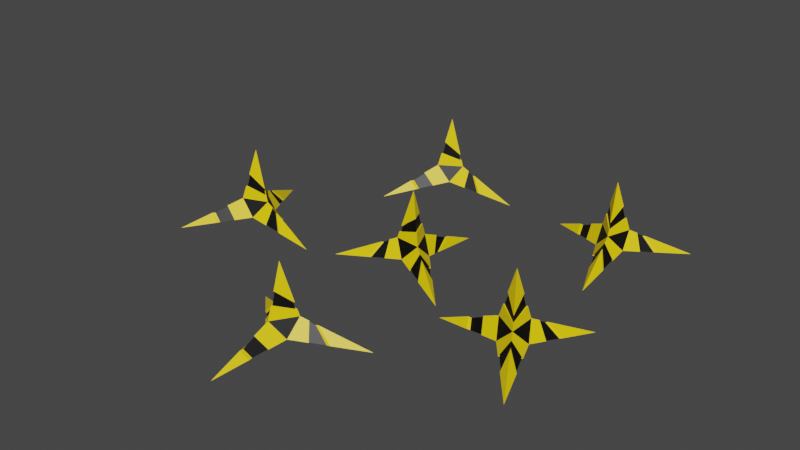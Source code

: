 # Source: B_Caltrop.blend  (saved by Blender 3.3.6; exported with 4.5.12 LTS)
import bpy
from mathutils import Matrix  # noqa: F401  (used for matrix-valued properties, if any)

bpy.ops.wm.read_factory_settings(use_empty=True)
scene = bpy.context.scene
scene.name = 'Scene'

# ---- collections
col_collection = bpy.data.collections.new('Collection'); scene.collection.children.link(col_collection)

# ---- materials (node trees are filled in below, after node groups)
mat_caltrop_color1 = bpy.data.materials.new('caltrop_color1')
mat_caltrop_color1.use_transparent_shadow = False
mat_caltrop_color2 = bpy.data.materials.new('caltrop_color2')
mat_caltrop_color2.use_transparent_shadow = False
mat_caltrop_color1_001 = bpy.data.materials.new('caltrop_color1.001')
mat_caltrop_color1_001.use_transparent_shadow = False
mat_caltrop_color2_001 = bpy.data.materials.new('caltrop_color2.001')
mat_caltrop_color2_001.use_transparent_shadow = False
mat_caltrop_color1_002 = bpy.data.materials.new('caltrop_color1.002')
mat_caltrop_color1_002.use_transparent_shadow = False
mat_caltrop_color2_002 = bpy.data.materials.new('caltrop_color2.002')
mat_caltrop_color2_002.use_transparent_shadow = False
mat_caltrop_color1_003 = bpy.data.materials.new('caltrop_color1.003')
mat_caltrop_color1_003.use_transparent_shadow = False
mat_caltrop_color2_003 = bpy.data.materials.new('caltrop_color2.003')
mat_caltrop_color2_003.use_transparent_shadow = False
mat_caltrop_color1_004 = bpy.data.materials.new('caltrop_color1.004')
mat_caltrop_color1_004.use_transparent_shadow = False
mat_caltrop_color2_004 = bpy.data.materials.new('caltrop_color2.004')
mat_caltrop_color2_004.use_transparent_shadow = False
mat_caltrop_color1_005 = bpy.data.materials.new('caltrop_color1.005')
mat_caltrop_color1_005.use_transparent_shadow = False
mat_caltrop_color2_005 = bpy.data.materials.new('caltrop_color2.005')
mat_caltrop_color2_005.use_transparent_shadow = False

# ---- material node trees
mat_caltrop_color1.use_nodes = True; mat_caltrop_color1.node_tree.nodes.clear()
_N = mat_caltrop_color1.node_tree.nodes; _L = mat_caltrop_color1.node_tree.links
n0 = _N.new('ShaderNodeBsdfPrincipled'); n0.name = 'Principled BSDF'; n0.location = (10, 300)
n0.distribution = 'GGX'
n0.subsurface_method = 'RANDOM_WALK_SKIN'
n0.inputs[0].default_value = (1.0, 0.7171, 0.0, 1.0)
n0.inputs[3].default_value = 1.45
n0.inputs[27].default_value = (0.0, 0.0, 0.0, 1.0)
n0.inputs[28].default_value = 1.0
n1 = _N.new('ShaderNodeOutputMaterial'); n1.name = 'Material Output'; n1.location = (300, 300)
_L.new(n0.outputs[0], n1.inputs[0])
n1.is_active_output = True
mat_caltrop_color2.use_nodes = True; mat_caltrop_color2.node_tree.nodes.clear()
_N = mat_caltrop_color2.node_tree.nodes; _L = mat_caltrop_color2.node_tree.links
n0 = _N.new('ShaderNodeBsdfPrincipled'); n0.name = 'Principled BSDF'; n0.location = (10, 300)
n0.distribution = 'GGX'
n0.subsurface_method = 'RANDOM_WALK_SKIN'
n0.inputs[0].default_value = (0.0, 0.0, 0.0, 1.0)
n0.inputs[3].default_value = 1.45
n0.inputs[27].default_value = (0.0, 0.0, 0.0, 1.0)
n0.inputs[28].default_value = 1.0
n1 = _N.new('ShaderNodeOutputMaterial'); n1.name = 'Material Output'; n1.location = (300, 300)
_L.new(n0.outputs[0], n1.inputs[0])
n1.is_active_output = True
mat_caltrop_color1_001.use_nodes = True; mat_caltrop_color1_001.node_tree.nodes.clear()
_N = mat_caltrop_color1_001.node_tree.nodes; _L = mat_caltrop_color1_001.node_tree.links
n0 = _N.new('ShaderNodeBsdfPrincipled'); n0.name = 'Principled BSDF'; n0.location = (10, 300)
n0.distribution = 'GGX'
n0.subsurface_method = 'RANDOM_WALK_SKIN'
n0.inputs[0].default_value = (1.0, 0.7171, 0.0, 1.0)
n0.inputs[3].default_value = 1.45
n0.inputs[27].default_value = (0.0, 0.0, 0.0, 1.0)
n0.inputs[28].default_value = 1.0
n1 = _N.new('ShaderNodeOutputMaterial'); n1.name = 'Material Output'; n1.location = (300, 300)
_L.new(n0.outputs[0], n1.inputs[0])
n1.is_active_output = True
mat_caltrop_color2_001.use_nodes = True; mat_caltrop_color2_001.node_tree.nodes.clear()
_N = mat_caltrop_color2_001.node_tree.nodes; _L = mat_caltrop_color2_001.node_tree.links
n0 = _N.new('ShaderNodeBsdfPrincipled'); n0.name = 'Principled BSDF'; n0.location = (10, 300)
n0.distribution = 'GGX'
n0.subsurface_method = 'RANDOM_WALK_SKIN'
n0.inputs[0].default_value = (0.0, 0.0, 0.0, 1.0)
n0.inputs[3].default_value = 1.45
n0.inputs[27].default_value = (0.0, 0.0, 0.0, 1.0)
n0.inputs[28].default_value = 1.0
n1 = _N.new('ShaderNodeOutputMaterial'); n1.name = 'Material Output'; n1.location = (300, 300)
_L.new(n0.outputs[0], n1.inputs[0])
n1.is_active_output = True
mat_caltrop_color1_002.use_nodes = True; mat_caltrop_color1_002.node_tree.nodes.clear()
_N = mat_caltrop_color1_002.node_tree.nodes; _L = mat_caltrop_color1_002.node_tree.links
n0 = _N.new('ShaderNodeBsdfPrincipled'); n0.name = 'Principled BSDF'; n0.location = (10, 300)
n0.distribution = 'GGX'
n0.subsurface_method = 'RANDOM_WALK_SKIN'
n0.inputs[0].default_value = (1.0, 0.7171, 0.0, 1.0)
n0.inputs[3].default_value = 1.45
n0.inputs[27].default_value = (0.0, 0.0, 0.0, 1.0)
n0.inputs[28].default_value = 1.0
n1 = _N.new('ShaderNodeOutputMaterial'); n1.name = 'Material Output'; n1.location = (300, 300)
_L.new(n0.outputs[0], n1.inputs[0])
n1.is_active_output = True
mat_caltrop_color2_002.use_nodes = True; mat_caltrop_color2_002.node_tree.nodes.clear()
_N = mat_caltrop_color2_002.node_tree.nodes; _L = mat_caltrop_color2_002.node_tree.links
n0 = _N.new('ShaderNodeBsdfPrincipled'); n0.name = 'Principled BSDF'; n0.location = (10, 300)
n0.distribution = 'GGX'
n0.subsurface_method = 'RANDOM_WALK_SKIN'
n0.inputs[0].default_value = (0.0, 0.0, 0.0, 1.0)
n0.inputs[3].default_value = 1.45
n0.inputs[27].default_value = (0.0, 0.0, 0.0, 1.0)
n0.inputs[28].default_value = 1.0
n1 = _N.new('ShaderNodeOutputMaterial'); n1.name = 'Material Output'; n1.location = (300, 300)
_L.new(n0.outputs[0], n1.inputs[0])
n1.is_active_output = True
mat_caltrop_color1_003.use_nodes = True; mat_caltrop_color1_003.node_tree.nodes.clear()
_N = mat_caltrop_color1_003.node_tree.nodes; _L = mat_caltrop_color1_003.node_tree.links
n0 = _N.new('ShaderNodeBsdfPrincipled'); n0.name = 'Principled BSDF'; n0.location = (10, 300)
n0.distribution = 'GGX'
n0.subsurface_method = 'RANDOM_WALK_SKIN'
n0.inputs[0].default_value = (1.0, 0.7171, 0.0, 1.0)
n0.inputs[3].default_value = 1.45
n0.inputs[27].default_value = (0.0, 0.0, 0.0, 1.0)
n0.inputs[28].default_value = 1.0
n1 = _N.new('ShaderNodeOutputMaterial'); n1.name = 'Material Output'; n1.location = (300, 300)
_L.new(n0.outputs[0], n1.inputs[0])
n1.is_active_output = True
mat_caltrop_color2_003.use_nodes = True; mat_caltrop_color2_003.node_tree.nodes.clear()
_N = mat_caltrop_color2_003.node_tree.nodes; _L = mat_caltrop_color2_003.node_tree.links
n0 = _N.new('ShaderNodeBsdfPrincipled'); n0.name = 'Principled BSDF'; n0.location = (10, 300)
n0.distribution = 'GGX'
n0.subsurface_method = 'RANDOM_WALK_SKIN'
n0.inputs[0].default_value = (0.0, 0.0, 0.0, 1.0)
n0.inputs[3].default_value = 1.45
n0.inputs[27].default_value = (0.0, 0.0, 0.0, 1.0)
n0.inputs[28].default_value = 1.0
n1 = _N.new('ShaderNodeOutputMaterial'); n1.name = 'Material Output'; n1.location = (300, 300)
_L.new(n0.outputs[0], n1.inputs[0])
n1.is_active_output = True
mat_caltrop_color1_004.use_nodes = True; mat_caltrop_color1_004.node_tree.nodes.clear()
_N = mat_caltrop_color1_004.node_tree.nodes; _L = mat_caltrop_color1_004.node_tree.links
n0 = _N.new('ShaderNodeBsdfPrincipled'); n0.name = 'Principled BSDF'; n0.location = (10, 300)
n0.distribution = 'GGX'
n0.subsurface_method = 'RANDOM_WALK_SKIN'
n0.inputs[0].default_value = (1.0, 0.7171, 0.0, 1.0)
n0.inputs[3].default_value = 1.45
n0.inputs[27].default_value = (0.0, 0.0, 0.0, 1.0)
n0.inputs[28].default_value = 1.0
n1 = _N.new('ShaderNodeOutputMaterial'); n1.name = 'Material Output'; n1.location = (300, 300)
_L.new(n0.outputs[0], n1.inputs[0])
n1.is_active_output = True
mat_caltrop_color2_004.use_nodes = True; mat_caltrop_color2_004.node_tree.nodes.clear()
_N = mat_caltrop_color2_004.node_tree.nodes; _L = mat_caltrop_color2_004.node_tree.links
n0 = _N.new('ShaderNodeBsdfPrincipled'); n0.name = 'Principled BSDF'; n0.location = (10, 300)
n0.distribution = 'GGX'
n0.subsurface_method = 'RANDOM_WALK_SKIN'
n0.inputs[0].default_value = (0.0, 0.0, 0.0, 1.0)
n0.inputs[3].default_value = 1.45
n0.inputs[27].default_value = (0.0, 0.0, 0.0, 1.0)
n0.inputs[28].default_value = 1.0
n1 = _N.new('ShaderNodeOutputMaterial'); n1.name = 'Material Output'; n1.location = (300, 300)
_L.new(n0.outputs[0], n1.inputs[0])
n1.is_active_output = True
mat_caltrop_color1_005.use_nodes = True; mat_caltrop_color1_005.node_tree.nodes.clear()
_N = mat_caltrop_color1_005.node_tree.nodes; _L = mat_caltrop_color1_005.node_tree.links
n0 = _N.new('ShaderNodeBsdfPrincipled'); n0.name = 'Principled BSDF'; n0.location = (10, 300)
n0.distribution = 'GGX'
n0.subsurface_method = 'RANDOM_WALK_SKIN'
n0.inputs[0].default_value = (1.0, 0.7171, 0.0, 1.0)
n0.inputs[3].default_value = 1.45
n0.inputs[27].default_value = (0.0, 0.0, 0.0, 1.0)
n0.inputs[28].default_value = 1.0
n1 = _N.new('ShaderNodeOutputMaterial'); n1.name = 'Material Output'; n1.location = (300, 300)
_L.new(n0.outputs[0], n1.inputs[0])
n1.is_active_output = True
mat_caltrop_color2_005.use_nodes = True; mat_caltrop_color2_005.node_tree.nodes.clear()
_N = mat_caltrop_color2_005.node_tree.nodes; _L = mat_caltrop_color2_005.node_tree.links
n0 = _N.new('ShaderNodeBsdfPrincipled'); n0.name = 'Principled BSDF'; n0.location = (10, 300)
n0.distribution = 'GGX'
n0.subsurface_method = 'RANDOM_WALK_SKIN'
n0.inputs[0].default_value = (0.0, 0.0, 0.0, 1.0)
n0.inputs[3].default_value = 1.45
n0.inputs[27].default_value = (0.0, 0.0, 0.0, 1.0)
n0.inputs[28].default_value = 1.0
n1 = _N.new('ShaderNodeOutputMaterial'); n1.name = 'Material Output'; n1.location = (300, 300)
_L.new(n0.outputs[0], n1.inputs[0])
n1.is_active_output = True

# ---- world
world_world = bpy.data.worlds.new('World'); scene.world = world_world
world_world.use_nodes = True; world_world.node_tree.nodes.clear()
_N = world_world.node_tree.nodes; _L = world_world.node_tree.links
n0 = _N.new('ShaderNodeOutputWorld'); n0.name = 'World Output'; n0.location = (300, 300)
n1 = _N.new('ShaderNodeBackground'); n1.name = 'Background'; n1.location = (10, 300)
n1.inputs[0].default_value = (0.05088, 0.05088, 0.05088, 1.0)
_L.new(n1.outputs[0], n0.inputs[0])
n0.is_active_output = True
world_world.color = (0.05088, 0.05088, 0.05088)
world_world.use_sun_shadow = False
world_world.sun_shadow_jitter_overblur = 0.0

# ---- meshes
me_caltrop = bpy.data.meshes.new('Caltrop')
me_caltrop.from_pydata([(-0.1681, -0.3346, -0.48), (0.1779, -0.3517, -0.48), (-0.009871, -0.6428, -0.48), (0.0, -0.4431, -0.28), (0.001974, -0.4031, -0.45), (-0.03361, -0.4214, -0.41), (0.03559, -0.4248, -0.41), (0.03361, -0.4648, -0.45), (-0.001974, -0.483, -0.41), (-0.03559, -0.4613, -0.45), (-0.02273, -0.5521, -0.465), (-0.1008, -0.378, -0.445), (-0.1018, -0.398, -0.465), (-0.08304, -0.3689, -0.465), (-0.06722, -0.3997, -0.4275), (-0.04074, -0.3859, -0.4575), (-0.0505, -0.4105, -0.4188), (-0.06887, -0.4295, -0.4575), (0.1068, -0.3883, -0.445), (0.08995, -0.3774, -0.465), (0.1058, -0.4083, -0.465), (0.07117, -0.4065, -0.4275), (0.06969, -0.4365, -0.4575), (0.04596, -0.3903, -0.4575), (0.05338, -0.4157, -0.4187), (0.01187, -0.5538, -0.465), (-0.005922, -0.5629, -0.445), (-0.02916, -0.5067, -0.4575), (-0.03237, -0.484, -0.4538), (0.02274, -0.5093, -0.4575), (-0.003948, -0.523, -0.4275), (-0.06381, -0.4305, -0.4575), (-0.09432, -0.4013, -0.465), (-0.06229, -0.4029, -0.4275), (-0.07693, -0.3744, -0.465), (-0.03777, -0.3901, -0.4575), (-0.04681, -0.4129, -0.4188), (0.0425, -0.3942, -0.4575), (0.08322, -0.3823, -0.465), (0.04936, -0.4177, -0.4187), (0.06584, -0.4092, -0.4275), (0.09787, -0.4108, -0.465), (0.06447, -0.437, -0.4575), (0.021, -0.5043, -0.4575), (0.01094, -0.5455, -0.465), (-0.003709, -0.517, -0.4275), (-0.005537, -0.554, -0.445), (-0.02705, -0.502, -0.4575), (-0.03002, -0.481, -0.4538), (0.01779, -0.4339, -0.345), (-0.01681, -0.4322, -0.345), (0.02669, -0.4294, -0.3775), (-0.0009871, -0.463, -0.345), (0.03114, -0.4271, -0.3937), (-0.001481, -0.473, -0.3775), (-0.02521, -0.4268, -0.3775), (-0.02151, -0.4288, -0.3775), (-0.01424, -0.4335, -0.345), (0.02339, -0.4311, -0.3775), (-0.0005538, -0.4602, -0.345), (0.02724, -0.4291, -0.3937), (-0.0009808, -0.4688, -0.3775)], [], [(15, 16, 5, 4), (15, 4, 9, 17), (22, 24, 6, 7), (30, 8, 9, 28), (12, 14, 11, 0), (9, 8, 5), (52, 3, 50), (25, 26, 2), (7, 6, 8), (51, 49, 3, 52), (27, 25, 2, 10), (9, 4, 7), (19, 1, 20), (19, 21, 18, 1), (4, 5, 6), (50, 3, 49, 51), (20, 21, 40, 41), (0, 13, 12), (0, 11, 14, 13), (9, 5, 16, 17), (14, 12, 32, 33), (15, 17, 31, 35), (19, 20, 41, 38), (24, 22, 42, 39), (1, 18, 21, 20), (4, 23, 22, 7), (4, 6, 24, 23), (17, 16, 36, 31), (21, 19, 38, 40), (23, 24, 39, 37), (2, 26, 27, 10), (7, 8, 30, 29), (9, 7, 29, 28), (27, 26, 46, 47), (31, 36, 33, 32), (34, 35, 31, 32), (34, 33, 36, 35), (37, 39, 40, 38), (37, 38, 41, 42), (41, 40, 39, 42), (48, 43, 44, 47), (43, 45, 46, 44), (46, 45, 48, 47), (16, 15, 35, 36), (12, 13, 34, 32), (29, 30, 45, 43), (13, 14, 33, 34), (28, 29, 43, 48), (25, 27, 47, 44), (30, 28, 48, 45), (26, 25, 44, 46), (22, 23, 37, 42), (52, 50, 57, 59), (55, 54, 61, 56), (53, 55, 56, 60), (8, 54, 55, 5), (6, 53, 54, 8), (5, 55, 53, 6), (56, 57, 58, 60), (60, 58, 59, 61), (61, 59, 57, 56), (50, 51, 58, 57), (54, 53, 60, 61), (51, 52, 59, 58)])
me_caltrop.polygons.foreach_set('material_index', [0, 0, 0, 0, 0, 1, 0, 0, 1, 0, 0, 1, 0, 0, 1, 0, 0, 0, 0, 0, 0, 0, 0, 0, 0, 0, 0, 0, 0, 0, 0, 0, 0, 0, 1, 1, 1, 1, 1, 1, 1, 1, 1, 0, 0, 0, 0, 0, 0, 0, 0, 0, 0, 0, 0, 0, 0, 0, 1, 1, 1, 0, 0, 0])
_uv = me_caltrop.uv_layers.new(name='UVマップ')
_uv.uv.foreach_set('vector', [0.3278, 0.3552, 0.25, 0.3851, 0.25, 0.37, 0.3539, 0.31, 0.8278, 0.3552, 0.8539, 0.31, 0.6461, 0.31, 0.6722, 0.3552, 0.302, 0.13, 0.3669, 0.1825, 0.3539, 0.19, 0.25, 0.13, 0.1201, 0.175, 0.1461, 0.19, 0.1461, 0.31, 0.1331, 0.2875, 0.198, 0.4, 0.25, 0.4, 0.25, 0.43, 0.25, 0.49, 0.1461, 0.31, 0.1461, 0.19, 0.25, 0.37, 0.198, 0.22, 0.25, 0.25, 0.25, 0.31, 0.1461, 0.13, 0.09412, 0.16, 0.04215, 0.13, 0.25, 0.13, 0.3539, 0.19, 0.1461, 0.19, 0.3279, 0.205, 0.302, 0.22, 0.25, 0.25, 0.198, 0.22, 0.6201, 0.265, 0.6461, 0.13, 0.5422, 0.13, 0.5941, 0.22, 0.6461, 0.31, 0.8539, 0.31, 0.75, 0.13, 0.9059, 0.22, 0.9578, 0.13, 0.8539, 0.13, 0.4059, 0.22, 0.3799, 0.175, 0.4059, 0.16, 0.4578, 0.13, 0.3539, 0.31, 0.25, 0.37, 0.3539, 0.19, 0.25, 0.31, 0.25, 0.25, 0.302, 0.22, 0.3279, 0.205, 0.3539, 0.13, 0.3799, 0.175, 0.3799, 0.175, 0.3539, 0.13, 0.75, 0.49, 0.802, 0.4, 0.698, 0.4, 0.25, 0.49, 0.25, 0.43, 0.25, 0.4, 0.302, 0.4, 0.1461, 0.31, 0.25, 0.37, 0.25, 0.3851, 0.1722, 0.3552, 0.25, 0.4, 0.198, 0.4, 0.198, 0.4, 0.25, 0.4, 0.8278, 0.3552, 0.6722, 0.3552, 0.6722, 0.3552, 0.8278, 0.3552, 0.9059, 0.22, 0.8539, 0.13, 0.8539, 0.13, 0.9059, 0.22, 0.3669, 0.1825, 0.302, 0.13, 0.302, 0.13, 0.3669, 0.1825, 0.4578, 0.13, 0.4059, 0.16, 0.3799, 0.175, 0.3539, 0.13, 0.8539, 0.31, 0.8799, 0.265, 0.802, 0.13, 0.75, 0.13, 0.3539, 0.31, 0.3539, 0.19, 0.3669, 0.1825, 0.3799, 0.265, 0.1722, 0.3552, 0.25, 0.3851, 0.25, 0.3851, 0.1722, 0.3552, 0.3799, 0.175, 0.4059, 0.22, 0.4059, 0.22, 0.3799, 0.175, 0.3799, 0.265, 0.3669, 0.1825, 0.3669, 0.1825, 0.3799, 0.265, 0.04215, 0.13, 0.09412, 0.16, 0.1201, 0.265, 0.09412, 0.22, 0.25, 0.13, 0.1461, 0.19, 0.1201, 0.175, 0.198, 0.13, 0.6461, 0.31, 0.75, 0.13, 0.698, 0.13, 0.6331, 0.2875, 0.1201, 0.265, 0.09412, 0.16, 0.09412, 0.16, 0.1201, 0.265, 0.1722, 0.3552, 0.25, 0.3851, 0.25, 0.4, 0.198, 0.4, 0.802, 0.4, 0.8278, 0.3552, 0.6722, 0.3552, 0.698, 0.4, 0.302, 0.4, 0.25, 0.4, 0.25, 0.3851, 0.3278, 0.3552, 0.3799, 0.265, 0.3669, 0.1825, 0.3799, 0.175, 0.4059, 0.22, 0.8799, 0.265, 0.9059, 0.22, 0.8539, 0.13, 0.802, 0.13, 0.3539, 0.13, 0.3799, 0.175, 0.3669, 0.1825, 0.302, 0.13, 0.6331, 0.2875, 0.698, 0.13, 0.6461, 0.13, 0.6201, 0.265, 0.198, 0.13, 0.1201, 0.175, 0.09412, 0.16, 0.1461, 0.13, 0.09412, 0.16, 0.1201, 0.175, 0.1331, 0.2875, 0.1201, 0.265, 0.25, 0.3851, 0.3278, 0.3552, 0.3278, 0.3552, 0.25, 0.3851, 0.698, 0.4, 0.802, 0.4, 0.802, 0.4, 0.698, 0.4, 0.198, 0.13, 0.1201, 0.175, 0.1201, 0.175, 0.198, 0.13, 0.302, 0.4, 0.25, 0.4, 0.25, 0.4, 0.302, 0.4, 0.6331, 0.2875, 0.698, 0.13, 0.698, 0.13, 0.6331, 0.2875, 0.6461, 0.13, 0.6201, 0.265, 0.6201, 0.265, 0.6461, 0.13, 0.1201, 0.175, 0.1331, 0.2875, 0.1331, 0.2875, 0.1201, 0.175, 0.09412, 0.16, 0.1461, 0.13, 0.1461, 0.13, 0.09412, 0.16, 0.802, 0.13, 0.8799, 0.265, 0.8799, 0.265, 0.802, 0.13, 0.198, 0.22, 0.25, 0.31, 0.25, 0.31, 0.198, 0.22, 0.25, 0.34, 0.1721, 0.205, 0.1721, 0.205, 0.25, 0.34, 0.3409, 0.1975, 0.25, 0.34, 0.25, 0.34, 0.3409, 0.1975, 0.1461, 0.19, 0.1721, 0.205, 0.25, 0.34, 0.25, 0.37, 0.3539, 0.19, 0.3409, 0.1975, 0.1721, 0.205, 0.1461, 0.19, 0.25, 0.37, 0.25, 0.34, 0.3409, 0.1975, 0.3539, 0.19, 0.25, 0.34, 0.25, 0.31, 0.3279, 0.205, 0.3409, 0.1975, 0.3409, 0.1975, 0.3279, 0.205, 0.198, 0.22, 0.1721, 0.205, 0.1721, 0.205, 0.198, 0.22, 0.25, 0.31, 0.25, 0.34, 0.25, 0.31, 0.3279, 0.205, 0.3279, 0.205, 0.25, 0.31, 0.1721, 0.205, 0.3409, 0.1975, 0.3409, 0.1975, 0.1721, 0.205, 0.3279, 0.205, 0.198, 0.22, 0.198, 0.22, 0.3279, 0.205])
me_caltrop.materials.append(mat_caltrop_color1)
me_caltrop.materials.append(mat_caltrop_color2)
me_caltrop.update()
me_caltrop_001 = bpy.data.meshes.new('Caltrop.001')
me_caltrop_001.from_pydata([(0.4903, 0.4912, -0.485), (0.3782, 0.1634, -0.485), (0.1504, 0.4244, -0.485), (0.3396, 0.3597, -0.285), (0.3774, 0.3468, -0.455), (0.3697, 0.386, -0.415), (0.3473, 0.3204, -0.415), (0.3095, 0.3334, -0.455), (0.3017, 0.3726, -0.415), (0.3319, 0.3989, -0.455), (0.2411, 0.4117, -0.47), (0.43, 0.4386, -0.45), (0.4111, 0.4451, -0.47), (0.4338, 0.419, -0.47), (0.3999, 0.4123, -0.4325), (0.4058, 0.383, -0.4625), (0.3849, 0.3992, -0.4238), (0.3717, 0.4221, -0.4625), (0.3628, 0.2419, -0.45), (0.3778, 0.2551, -0.47), (0.3438, 0.2484, -0.47), (0.355, 0.2812, -0.4325), (0.3266, 0.2909, -0.4625), (0.3776, 0.3009, -0.4625), (0.3512, 0.3008, -0.4237), (0.2299, 0.3789, -0.47), (0.2261, 0.3985, -0.45), (0.2865, 0.4053, -0.4625), (0.3092, 0.4021, -0.4588), (0.2697, 0.3561, -0.4625), (0.2639, 0.3856, -0.4325), (0.3693, 0.4175, -0.4625), (0.4058, 0.4388, -0.47), (0.3954, 0.4084, -0.4325), (0.4269, 0.4146, -0.47), (0.4009, 0.3814, -0.4625), (0.3816, 0.3963, -0.4238), (0.3749, 0.3053, -0.4625), (0.375, 0.2629, -0.47), (0.3504, 0.3052, -0.4237), (0.3539, 0.2871, -0.4325), (0.3436, 0.2567, -0.47), (0.3277, 0.296, -0.4625), (0.2749, 0.3564, -0.4625), (0.2381, 0.3775, -0.47), (0.2696, 0.3837, -0.4325), (0.2345, 0.3957, -0.45), (0.2905, 0.402, -0.4625), (0.3115, 0.399, -0.4588), (0.3435, 0.3401, -0.35), (0.3547, 0.3728, -0.35), (0.3454, 0.3303, -0.3825), (0.3207, 0.3662, -0.35), (0.3464, 0.3253, -0.3987), (0.3112, 0.3694, -0.3825), (0.3622, 0.3794, -0.3825), (0.3592, 0.3764, -0.3825), (0.3527, 0.3707, -0.35), (0.3447, 0.3339, -0.3825), (0.3233, 0.365, -0.35), (0.3455, 0.3297, -0.3987), (0.3151, 0.3678, -0.3825)], [], [(15, 16, 5, 4), (15, 4, 9, 17), (22, 24, 6, 7), (30, 8, 9, 28), (12, 14, 11, 0), (9, 8, 5), (52, 3, 50), (25, 26, 2), (7, 6, 8), (51, 49, 3, 52), (27, 25, 2, 10), (9, 4, 7), (19, 1, 20), (19, 21, 18, 1), (4, 5, 6), (50, 3, 49, 51), (20, 21, 40, 41), (0, 13, 12), (0, 11, 14, 13), (9, 5, 16, 17), (14, 12, 32, 33), (15, 17, 31, 35), (19, 20, 41, 38), (24, 22, 42, 39), (1, 18, 21, 20), (4, 23, 22, 7), (4, 6, 24, 23), (17, 16, 36, 31), (21, 19, 38, 40), (23, 24, 39, 37), (2, 26, 27, 10), (7, 8, 30, 29), (9, 7, 29, 28), (27, 26, 46, 47), (31, 36, 33, 32), (34, 35, 31, 32), (34, 33, 36, 35), (37, 39, 40, 38), (37, 38, 41, 42), (41, 40, 39, 42), (48, 43, 44, 47), (43, 45, 46, 44), (46, 45, 48, 47), (16, 15, 35, 36), (12, 13, 34, 32), (29, 30, 45, 43), (13, 14, 33, 34), (28, 29, 43, 48), (25, 27, 47, 44), (30, 28, 48, 45), (26, 25, 44, 46), (22, 23, 37, 42), (52, 50, 57, 59), (55, 54, 61, 56), (53, 55, 56, 60), (8, 54, 55, 5), (6, 53, 54, 8), (5, 55, 53, 6), (56, 57, 58, 60), (60, 58, 59, 61), (61, 59, 57, 56), (50, 51, 58, 57), (54, 53, 60, 61), (51, 52, 59, 58)])
me_caltrop_001.polygons.foreach_set('material_index', [0, 0, 0, 0, 0, 1, 0, 0, 1, 0, 0, 1, 0, 0, 1, 0, 0, 0, 0, 0, 0, 0, 0, 0, 0, 0, 0, 0, 0, 0, 0, 0, 0, 0, 1, 1, 1, 1, 1, 1, 1, 1, 1, 0, 0, 0, 0, 0, 0, 0, 0, 0, 0, 0, 0, 0, 0, 0, 1, 1, 1, 0, 0, 0])
_uv = me_caltrop_001.uv_layers.new(name='UVマップ')
_uv.uv.foreach_set('vector', [0.3278, 0.3552, 0.25, 0.3851, 0.25, 0.37, 0.3539, 0.31, 0.8278, 0.3552, 0.8539, 0.31, 0.6461, 0.31, 0.6722, 0.3552, 0.302, 0.13, 0.3669, 0.1825, 0.3539, 0.19, 0.25, 0.13, 0.1201, 0.175, 0.1461, 0.19, 0.1461, 0.31, 0.1331, 0.2875, 0.198, 0.4, 0.25, 0.4, 0.25, 0.43, 0.25, 0.49, 0.1461, 0.31, 0.1461, 0.19, 0.25, 0.37, 0.198, 0.22, 0.25, 0.25, 0.25, 0.31, 0.1461, 0.13, 0.09412, 0.16, 0.04215, 0.13, 0.25, 0.13, 0.3539, 0.19, 0.1461, 0.19, 0.3279, 0.205, 0.302, 0.22, 0.25, 0.25, 0.198, 0.22, 0.6201, 0.265, 0.6461, 0.13, 0.5422, 0.13, 0.5941, 0.22, 0.6461, 0.31, 0.8539, 0.31, 0.75, 0.13, 0.9059, 0.22, 0.9578, 0.13, 0.8539, 0.13, 0.4059, 0.22, 0.3799, 0.175, 0.4059, 0.16, 0.4578, 0.13, 0.3539, 0.31, 0.25, 0.37, 0.3539, 0.19, 0.25, 0.31, 0.25, 0.25, 0.302, 0.22, 0.3279, 0.205, 0.3539, 0.13, 0.3799, 0.175, 0.3799, 0.175, 0.3539, 0.13, 0.75, 0.49, 0.802, 0.4, 0.698, 0.4, 0.25, 0.49, 0.25, 0.43, 0.25, 0.4, 0.302, 0.4, 0.1461, 0.31, 0.25, 0.37, 0.25, 0.3851, 0.1722, 0.3552, 0.25, 0.4, 0.198, 0.4, 0.198, 0.4, 0.25, 0.4, 0.8278, 0.3552, 0.6722, 0.3552, 0.6722, 0.3552, 0.8278, 0.3552, 0.9059, 0.22, 0.8539, 0.13, 0.8539, 0.13, 0.9059, 0.22, 0.3669, 0.1825, 0.302, 0.13, 0.302, 0.13, 0.3669, 0.1825, 0.4578, 0.13, 0.4059, 0.16, 0.3799, 0.175, 0.3539, 0.13, 0.8539, 0.31, 0.8799, 0.265, 0.802, 0.13, 0.75, 0.13, 0.3539, 0.31, 0.3539, 0.19, 0.3669, 0.1825, 0.3799, 0.265, 0.1722, 0.3552, 0.25, 0.3851, 0.25, 0.3851, 0.1722, 0.3552, 0.3799, 0.175, 0.4059, 0.22, 0.4059, 0.22, 0.3799, 0.175, 0.3799, 0.265, 0.3669, 0.1825, 0.3669, 0.1825, 0.3799, 0.265, 0.04215, 0.13, 0.09412, 0.16, 0.1201, 0.265, 0.09412, 0.22, 0.25, 0.13, 0.1461, 0.19, 0.1201, 0.175, 0.198, 0.13, 0.6461, 0.31, 0.75, 0.13, 0.698, 0.13, 0.6331, 0.2875, 0.1201, 0.265, 0.09412, 0.16, 0.09412, 0.16, 0.1201, 0.265, 0.1722, 0.3552, 0.25, 0.3851, 0.25, 0.4, 0.198, 0.4, 0.802, 0.4, 0.8278, 0.3552, 0.6722, 0.3552, 0.698, 0.4, 0.302, 0.4, 0.25, 0.4, 0.25, 0.3851, 0.3278, 0.3552, 0.3799, 0.265, 0.3669, 0.1825, 0.3799, 0.175, 0.4059, 0.22, 0.8799, 0.265, 0.9059, 0.22, 0.8539, 0.13, 0.802, 0.13, 0.3539, 0.13, 0.3799, 0.175, 0.3669, 0.1825, 0.302, 0.13, 0.6331, 0.2875, 0.698, 0.13, 0.6461, 0.13, 0.6201, 0.265, 0.198, 0.13, 0.1201, 0.175, 0.09412, 0.16, 0.1461, 0.13, 0.09412, 0.16, 0.1201, 0.175, 0.1331, 0.2875, 0.1201, 0.265, 0.25, 0.3851, 0.3278, 0.3552, 0.3278, 0.3552, 0.25, 0.3851, 0.698, 0.4, 0.802, 0.4, 0.802, 0.4, 0.698, 0.4, 0.198, 0.13, 0.1201, 0.175, 0.1201, 0.175, 0.198, 0.13, 0.302, 0.4, 0.25, 0.4, 0.25, 0.4, 0.302, 0.4, 0.6331, 0.2875, 0.698, 0.13, 0.698, 0.13, 0.6331, 0.2875, 0.6461, 0.13, 0.6201, 0.265, 0.6201, 0.265, 0.6461, 0.13, 0.1201, 0.175, 0.1331, 0.2875, 0.1331, 0.2875, 0.1201, 0.175, 0.09412, 0.16, 0.1461, 0.13, 0.1461, 0.13, 0.09412, 0.16, 0.802, 0.13, 0.8799, 0.265, 0.8799, 0.265, 0.802, 0.13, 0.198, 0.22, 0.25, 0.31, 0.25, 0.31, 0.198, 0.22, 0.25, 0.34, 0.1721, 0.205, 0.1721, 0.205, 0.25, 0.34, 0.3409, 0.1975, 0.25, 0.34, 0.25, 0.34, 0.3409, 0.1975, 0.1461, 0.19, 0.1721, 0.205, 0.25, 0.34, 0.25, 0.37, 0.3539, 0.19, 0.3409, 0.1975, 0.1721, 0.205, 0.1461, 0.19, 0.25, 0.37, 0.25, 0.34, 0.3409, 0.1975, 0.3539, 0.19, 0.25, 0.34, 0.25, 0.31, 0.3279, 0.205, 0.3409, 0.1975, 0.3409, 0.1975, 0.3279, 0.205, 0.198, 0.22, 0.1721, 0.205, 0.1721, 0.205, 0.198, 0.22, 0.25, 0.31, 0.25, 0.34, 0.25, 0.31, 0.3279, 0.205, 0.3279, 0.205, 0.25, 0.31, 0.1721, 0.205, 0.3409, 0.1975, 0.3409, 0.1975, 0.1721, 0.205, 0.3279, 0.205, 0.198, 0.22, 0.198, 0.22, 0.3279, 0.205])
me_caltrop_001.materials.append(mat_caltrop_color1_001)
me_caltrop_001.materials.append(mat_caltrop_color2_001)
me_caltrop_001.update()
me_caltrop_002 = bpy.data.meshes.new('Caltrop.002')
me_caltrop_002.from_pydata([(-0.4813, 0.07333, -0.4509), (-0.2152, -0.1486, -0.4509), (-0.5404, -0.268, -0.4509), (-0.4123, -0.1144, -0.2509), (-0.3867, -0.08369, -0.4209), (-0.4261, -0.07686, -0.3809), (-0.3729, -0.1212, -0.3809), (-0.3985, -0.1519, -0.4209), (-0.4379, -0.1451, -0.3809), (-0.4517, -0.1076, -0.4209), (-0.4961, -0.1878, -0.4359), (-0.4537, -0.00176, -0.4159), (-0.4665, -0.01712, -0.4359), (-0.434, -0.005175, -0.4359), (-0.4399, -0.03931, -0.3984), (-0.4104, -0.04424, -0.4285), (-0.433, -0.05799, -0.3897), (-0.4591, -0.06212, -0.4285), (-0.2941, -0.1349, -0.4159), (-0.301, -0.1161, -0.4359), (-0.3069, -0.1503, -0.4359), (-0.3335, -0.1281, -0.3984), (-0.3527, -0.1511, -0.4284), (-0.3438, -0.0999, -0.4284), (-0.3532, -0.1246, -0.3897), (-0.4695, -0.21, -0.4359), (-0.4892, -0.2066, -0.4159), (-0.4739, -0.1477, -0.4284), (-0.4628, -0.1276, -0.4247), (-0.434, -0.181, -0.4284), (-0.4635, -0.1758, -0.3984), (-0.4557, -0.06594, -0.4285), (-0.4625, -0.02428, -0.4359), (-0.4379, -0.04482, -0.3984), (-0.4324, -0.01322, -0.4359), (-0.4106, -0.04938, -0.4285), (-0.4315, -0.06212, -0.3897), (-0.3489, -0.1009, -0.4284), (-0.3092, -0.1159, -0.4359), (-0.3576, -0.1238, -0.3897), (-0.3393, -0.127, -0.3984), (-0.3147, -0.1475, -0.4359), (-0.3571, -0.1483, -0.4284), (-0.4324, -0.176, -0.4284), (-0.4652, -0.2028, -0.4359), (-0.4598, -0.1712, -0.3984), (-0.4835, -0.1997, -0.4159), (-0.4693, -0.1451, -0.4284), (-0.4591, -0.1266, -0.4247), (-0.3926, -0.1178, -0.3159), (-0.4192, -0.09563, -0.3159), (-0.3827, -0.1195, -0.3484), (-0.4251, -0.1298, -0.3159), (-0.3778, -0.1204, -0.3647), (-0.4315, -0.1374, -0.3484), (-0.4226, -0.08624, -0.3484), (-0.4209, -0.0901, -0.3484), (-0.4179, -0.09822, -0.3159), (-0.3864, -0.1189, -0.3484), (-0.4231, -0.1277, -0.3159), (-0.3821, -0.1196, -0.3647), (-0.4286, -0.1344, -0.3484)], [], [(15, 16, 5, 4), (15, 4, 9, 17), (22, 24, 6, 7), (30, 8, 9, 28), (12, 14, 11, 0), (9, 8, 5), (52, 3, 50), (25, 26, 2), (7, 6, 8), (51, 49, 3, 52), (27, 25, 2, 10), (9, 4, 7), (19, 1, 20), (19, 21, 18, 1), (4, 5, 6), (50, 3, 49, 51), (20, 21, 40, 41), (0, 13, 12), (0, 11, 14, 13), (9, 5, 16, 17), (14, 12, 32, 33), (15, 17, 31, 35), (19, 20, 41, 38), (24, 22, 42, 39), (1, 18, 21, 20), (4, 23, 22, 7), (4, 6, 24, 23), (17, 16, 36, 31), (21, 19, 38, 40), (23, 24, 39, 37), (2, 26, 27, 10), (7, 8, 30, 29), (9, 7, 29, 28), (27, 26, 46, 47), (31, 36, 33, 32), (34, 35, 31, 32), (34, 33, 36, 35), (37, 39, 40, 38), (37, 38, 41, 42), (41, 40, 39, 42), (48, 43, 44, 47), (43, 45, 46, 44), (46, 45, 48, 47), (16, 15, 35, 36), (12, 13, 34, 32), (29, 30, 45, 43), (13, 14, 33, 34), (28, 29, 43, 48), (25, 27, 47, 44), (30, 28, 48, 45), (26, 25, 44, 46), (22, 23, 37, 42), (52, 50, 57, 59), (55, 54, 61, 56), (53, 55, 56, 60), (8, 54, 55, 5), (6, 53, 54, 8), (5, 55, 53, 6), (56, 57, 58, 60), (60, 58, 59, 61), (61, 59, 57, 56), (50, 51, 58, 57), (54, 53, 60, 61), (51, 52, 59, 58)])
me_caltrop_002.polygons.foreach_set('material_index', [0, 0, 0, 0, 0, 1, 0, 0, 1, 0, 0, 1, 0, 0, 1, 0, 0, 0, 0, 0, 0, 0, 0, 0, 0, 0, 0, 0, 0, 0, 0, 0, 0, 0, 1, 1, 1, 1, 1, 1, 1, 1, 1, 0, 0, 0, 0, 0, 0, 0, 0, 0, 0, 0, 0, 0, 0, 0, 1, 1, 1, 0, 0, 0])
_uv = me_caltrop_002.uv_layers.new(name='UVマップ')
_uv.uv.foreach_set('vector', [0.3278, 0.3552, 0.25, 0.3851, 0.25, 0.37, 0.3539, 0.31, 0.8278, 0.3552, 0.8539, 0.31, 0.6461, 0.31, 0.6722, 0.3552, 0.302, 0.13, 0.3669, 0.1825, 0.3539, 0.19, 0.25, 0.13, 0.1201, 0.175, 0.1461, 0.19, 0.1461, 0.31, 0.1331, 0.2875, 0.198, 0.4, 0.25, 0.4, 0.25, 0.43, 0.25, 0.49, 0.1461, 0.31, 0.1461, 0.19, 0.25, 0.37, 0.198, 0.22, 0.25, 0.25, 0.25, 0.31, 0.1461, 0.13, 0.09412, 0.16, 0.04215, 0.13, 0.25, 0.13, 0.3539, 0.19, 0.1461, 0.19, 0.3279, 0.205, 0.302, 0.22, 0.25, 0.25, 0.198, 0.22, 0.6201, 0.265, 0.6461, 0.13, 0.5422, 0.13, 0.5941, 0.22, 0.6461, 0.31, 0.8539, 0.31, 0.75, 0.13, 0.9059, 0.22, 0.9578, 0.13, 0.8539, 0.13, 0.4059, 0.22, 0.3799, 0.175, 0.4059, 0.16, 0.4578, 0.13, 0.3539, 0.31, 0.25, 0.37, 0.3539, 0.19, 0.25, 0.31, 0.25, 0.25, 0.302, 0.22, 0.3279, 0.205, 0.3539, 0.13, 0.3799, 0.175, 0.3799, 0.175, 0.3539, 0.13, 0.75, 0.49, 0.802, 0.4, 0.698, 0.4, 0.25, 0.49, 0.25, 0.43, 0.25, 0.4, 0.302, 0.4, 0.1461, 0.31, 0.25, 0.37, 0.25, 0.3851, 0.1722, 0.3552, 0.25, 0.4, 0.198, 0.4, 0.198, 0.4, 0.25, 0.4, 0.8278, 0.3552, 0.6722, 0.3552, 0.6722, 0.3552, 0.8278, 0.3552, 0.9059, 0.22, 0.8539, 0.13, 0.8539, 0.13, 0.9059, 0.22, 0.3669, 0.1825, 0.302, 0.13, 0.302, 0.13, 0.3669, 0.1825, 0.4578, 0.13, 0.4059, 0.16, 0.3799, 0.175, 0.3539, 0.13, 0.8539, 0.31, 0.8799, 0.265, 0.802, 0.13, 0.75, 0.13, 0.3539, 0.31, 0.3539, 0.19, 0.3669, 0.1825, 0.3799, 0.265, 0.1722, 0.3552, 0.25, 0.3851, 0.25, 0.3851, 0.1722, 0.3552, 0.3799, 0.175, 0.4059, 0.22, 0.4059, 0.22, 0.3799, 0.175, 0.3799, 0.265, 0.3669, 0.1825, 0.3669, 0.1825, 0.3799, 0.265, 0.04215, 0.13, 0.09412, 0.16, 0.1201, 0.265, 0.09412, 0.22, 0.25, 0.13, 0.1461, 0.19, 0.1201, 0.175, 0.198, 0.13, 0.6461, 0.31, 0.75, 0.13, 0.698, 0.13, 0.6331, 0.2875, 0.1201, 0.265, 0.09412, 0.16, 0.09412, 0.16, 0.1201, 0.265, 0.1722, 0.3552, 0.25, 0.3851, 0.25, 0.4, 0.198, 0.4, 0.802, 0.4, 0.8278, 0.3552, 0.6722, 0.3552, 0.698, 0.4, 0.302, 0.4, 0.25, 0.4, 0.25, 0.3851, 0.3278, 0.3552, 0.3799, 0.265, 0.3669, 0.1825, 0.3799, 0.175, 0.4059, 0.22, 0.8799, 0.265, 0.9059, 0.22, 0.8539, 0.13, 0.802, 0.13, 0.3539, 0.13, 0.3799, 0.175, 0.3669, 0.1825, 0.302, 0.13, 0.6331, 0.2875, 0.698, 0.13, 0.6461, 0.13, 0.6201, 0.265, 0.198, 0.13, 0.1201, 0.175, 0.09412, 0.16, 0.1461, 0.13, 0.09412, 0.16, 0.1201, 0.175, 0.1331, 0.2875, 0.1201, 0.265, 0.25, 0.3851, 0.3278, 0.3552, 0.3278, 0.3552, 0.25, 0.3851, 0.698, 0.4, 0.802, 0.4, 0.802, 0.4, 0.698, 0.4, 0.198, 0.13, 0.1201, 0.175, 0.1201, 0.175, 0.198, 0.13, 0.302, 0.4, 0.25, 0.4, 0.25, 0.4, 0.302, 0.4, 0.6331, 0.2875, 0.698, 0.13, 0.698, 0.13, 0.6331, 0.2875, 0.6461, 0.13, 0.6201, 0.265, 0.6201, 0.265, 0.6461, 0.13, 0.1201, 0.175, 0.1331, 0.2875, 0.1331, 0.2875, 0.1201, 0.175, 0.09412, 0.16, 0.1461, 0.13, 0.1461, 0.13, 0.09412, 0.16, 0.802, 0.13, 0.8799, 0.265, 0.8799, 0.265, 0.802, 0.13, 0.198, 0.22, 0.25, 0.31, 0.25, 0.31, 0.198, 0.22, 0.25, 0.34, 0.1721, 0.205, 0.1721, 0.205, 0.25, 0.34, 0.3409, 0.1975, 0.25, 0.34, 0.25, 0.34, 0.3409, 0.1975, 0.1461, 0.19, 0.1721, 0.205, 0.25, 0.34, 0.25, 0.37, 0.3539, 0.19, 0.3409, 0.1975, 0.1721, 0.205, 0.1461, 0.19, 0.25, 0.37, 0.25, 0.34, 0.3409, 0.1975, 0.3539, 0.19, 0.25, 0.34, 0.25, 0.31, 0.3279, 0.205, 0.3409, 0.1975, 0.3409, 0.1975, 0.3279, 0.205, 0.198, 0.22, 0.1721, 0.205, 0.1721, 0.205, 0.198, 0.22, 0.25, 0.31, 0.25, 0.34, 0.25, 0.31, 0.3279, 0.205, 0.3279, 0.205, 0.25, 0.31, 0.1721, 0.205, 0.3409, 0.1975, 0.3409, 0.1975, 0.1721, 0.205, 0.3279, 0.205, 0.198, 0.22, 0.198, 0.22, 0.3279, 0.205])
me_caltrop_002.materials.append(mat_caltrop_color1_002)
me_caltrop_002.materials.append(mat_caltrop_color2_002)
me_caltrop_002.update()
me_caltrop_003 = bpy.data.meshes.new('Caltrop.003')
me_caltrop_003.from_pydata([(0.499, 0.02084, -0.48), (0.4967, -0.3256, -0.48), (0.1979, -0.1504, -0.48), (0.3979, -0.1517, -0.28), (0.4379, -0.152, -0.45), (0.4181, -0.1172, -0.41), (0.4176, -0.1865, -0.41), (0.3776, -0.1862, -0.45), (0.3579, -0.1514, -0.41), (0.3781, -0.1169, -0.45), (0.288, -0.1336, -0.465), (0.4585, -0.04818, -0.445), (0.4385, -0.04804, -0.465), (0.4684, -0.06556, -0.465), (0.4383, -0.08268, -0.4275), (0.4532, -0.1086, -0.4575), (0.4282, -0.09985, -0.4188), (0.4085, -0.08231, -0.4575), (0.4572, -0.256, -0.445), (0.4673, -0.2388, -0.465), (0.4372, -0.2559, -0.465), (0.4374, -0.2212, -0.4275), (0.4074, -0.221, -0.4575), (0.4526, -0.1954, -0.4575), (0.4275, -0.2039, -0.4187), (0.2877, -0.1683, -0.465), (0.2779, -0.1509, -0.445), (0.333, -0.1253, -0.4575), (0.3556, -0.1211, -0.4538), (0.3327, -0.1772, -0.4575), (0.3179, -0.1512, -0.4275), (0.4077, -0.08741, -0.4575), (0.4356, -0.05568, -0.465), (0.4353, -0.08775, -0.4275), (0.4632, -0.0719, -0.465), (0.4491, -0.1117, -0.4575), (0.426, -0.1036, -0.4188), (0.4485, -0.1921, -0.4575), (0.4622, -0.2322, -0.465), (0.4253, -0.1999, -0.4187), (0.4345, -0.216, -0.4275), (0.4343, -0.2481, -0.465), (0.4067, -0.2158, -0.4575), (0.3376, -0.1753, -0.4575), (0.2959, -0.167, -0.465), (0.3238, -0.1512, -0.4275), (0.2868, -0.1509, -0.445), (0.3379, -0.1272, -0.4575), (0.3587, -0.1233, -0.4538), (0.4077, -0.1691, -0.345), (0.408, -0.1344, -0.345), (0.4127, -0.1778, -0.3775), (0.3779, -0.1516, -0.345), (0.4152, -0.1821, -0.3937), (0.3679, -0.1515, -0.3775), (0.413, -0.1258, -0.3775), (0.4111, -0.1296, -0.3775), (0.4068, -0.1371, -0.345), (0.4108, -0.1746, -0.3775), (0.3807, -0.1519, -0.345), (0.413, -0.1783, -0.3937), (0.3721, -0.1518, -0.3775)], [], [(15, 16, 5, 4), (15, 4, 9, 17), (22, 24, 6, 7), (30, 8, 9, 28), (12, 14, 11, 0), (9, 8, 5), (52, 3, 50), (25, 26, 2), (7, 6, 8), (51, 49, 3, 52), (27, 25, 2, 10), (9, 4, 7), (19, 1, 20), (19, 21, 18, 1), (4, 5, 6), (50, 3, 49, 51), (20, 21, 40, 41), (0, 13, 12), (0, 11, 14, 13), (9, 5, 16, 17), (14, 12, 32, 33), (15, 17, 31, 35), (19, 20, 41, 38), (24, 22, 42, 39), (1, 18, 21, 20), (4, 23, 22, 7), (4, 6, 24, 23), (17, 16, 36, 31), (21, 19, 38, 40), (23, 24, 39, 37), (2, 26, 27, 10), (7, 8, 30, 29), (9, 7, 29, 28), (27, 26, 46, 47), (31, 36, 33, 32), (34, 35, 31, 32), (34, 33, 36, 35), (37, 39, 40, 38), (37, 38, 41, 42), (41, 40, 39, 42), (48, 43, 44, 47), (43, 45, 46, 44), (46, 45, 48, 47), (16, 15, 35, 36), (12, 13, 34, 32), (29, 30, 45, 43), (13, 14, 33, 34), (28, 29, 43, 48), (25, 27, 47, 44), (30, 28, 48, 45), (26, 25, 44, 46), (22, 23, 37, 42), (52, 50, 57, 59), (55, 54, 61, 56), (53, 55, 56, 60), (8, 54, 55, 5), (6, 53, 54, 8), (5, 55, 53, 6), (56, 57, 58, 60), (60, 58, 59, 61), (61, 59, 57, 56), (50, 51, 58, 57), (54, 53, 60, 61), (51, 52, 59, 58)])
me_caltrop_003.polygons.foreach_set('material_index', [0, 0, 0, 0, 0, 1, 0, 0, 1, 0, 0, 1, 0, 0, 1, 0, 0, 0, 0, 0, 0, 0, 0, 0, 0, 0, 0, 0, 0, 0, 0, 0, 0, 0, 1, 1, 1, 1, 1, 1, 1, 1, 1, 0, 0, 0, 0, 0, 0, 0, 0, 0, 0, 0, 0, 0, 0, 0, 1, 1, 1, 0, 0, 0])
_uv = me_caltrop_003.uv_layers.new(name='UVマップ')
_uv.uv.foreach_set('vector', [0.3278, 0.3552, 0.25, 0.3851, 0.25, 0.37, 0.3539, 0.31, 0.8278, 0.3552, 0.8539, 0.31, 0.6461, 0.31, 0.6722, 0.3552, 0.302, 0.13, 0.3669, 0.1825, 0.3539, 0.19, 0.25, 0.13, 0.1201, 0.175, 0.1461, 0.19, 0.1461, 0.31, 0.1331, 0.2875, 0.198, 0.4, 0.25, 0.4, 0.25, 0.43, 0.25, 0.49, 0.1461, 0.31, 0.1461, 0.19, 0.25, 0.37, 0.198, 0.22, 0.25, 0.25, 0.25, 0.31, 0.1461, 0.13, 0.09412, 0.16, 0.04215, 0.13, 0.25, 0.13, 0.3539, 0.19, 0.1461, 0.19, 0.3279, 0.205, 0.302, 0.22, 0.25, 0.25, 0.198, 0.22, 0.6201, 0.265, 0.6461, 0.13, 0.5422, 0.13, 0.5941, 0.22, 0.6461, 0.31, 0.8539, 0.31, 0.75, 0.13, 0.9059, 0.22, 0.9578, 0.13, 0.8539, 0.13, 0.4059, 0.22, 0.3799, 0.175, 0.4059, 0.16, 0.4578, 0.13, 0.3539, 0.31, 0.25, 0.37, 0.3539, 0.19, 0.25, 0.31, 0.25, 0.25, 0.302, 0.22, 0.3279, 0.205, 0.3539, 0.13, 0.3799, 0.175, 0.3799, 0.175, 0.3539, 0.13, 0.75, 0.49, 0.802, 0.4, 0.698, 0.4, 0.25, 0.49, 0.25, 0.43, 0.25, 0.4, 0.302, 0.4, 0.1461, 0.31, 0.25, 0.37, 0.25, 0.3851, 0.1722, 0.3552, 0.25, 0.4, 0.198, 0.4, 0.198, 0.4, 0.25, 0.4, 0.8278, 0.3552, 0.6722, 0.3552, 0.6722, 0.3552, 0.8278, 0.3552, 0.9059, 0.22, 0.8539, 0.13, 0.8539, 0.13, 0.9059, 0.22, 0.3669, 0.1825, 0.302, 0.13, 0.302, 0.13, 0.3669, 0.1825, 0.4578, 0.13, 0.4059, 0.16, 0.3799, 0.175, 0.3539, 0.13, 0.8539, 0.31, 0.8799, 0.265, 0.802, 0.13, 0.75, 0.13, 0.3539, 0.31, 0.3539, 0.19, 0.3669, 0.1825, 0.3799, 0.265, 0.1722, 0.3552, 0.25, 0.3851, 0.25, 0.3851, 0.1722, 0.3552, 0.3799, 0.175, 0.4059, 0.22, 0.4059, 0.22, 0.3799, 0.175, 0.3799, 0.265, 0.3669, 0.1825, 0.3669, 0.1825, 0.3799, 0.265, 0.04215, 0.13, 0.09412, 0.16, 0.1201, 0.265, 0.09412, 0.22, 0.25, 0.13, 0.1461, 0.19, 0.1201, 0.175, 0.198, 0.13, 0.6461, 0.31, 0.75, 0.13, 0.698, 0.13, 0.6331, 0.2875, 0.1201, 0.265, 0.09412, 0.16, 0.09412, 0.16, 0.1201, 0.265, 0.1722, 0.3552, 0.25, 0.3851, 0.25, 0.4, 0.198, 0.4, 0.802, 0.4, 0.8278, 0.3552, 0.6722, 0.3552, 0.698, 0.4, 0.302, 0.4, 0.25, 0.4, 0.25, 0.3851, 0.3278, 0.3552, 0.3799, 0.265, 0.3669, 0.1825, 0.3799, 0.175, 0.4059, 0.22, 0.8799, 0.265, 0.9059, 0.22, 0.8539, 0.13, 0.802, 0.13, 0.3539, 0.13, 0.3799, 0.175, 0.3669, 0.1825, 0.302, 0.13, 0.6331, 0.2875, 0.698, 0.13, 0.6461, 0.13, 0.6201, 0.265, 0.198, 0.13, 0.1201, 0.175, 0.09412, 0.16, 0.1461, 0.13, 0.09412, 0.16, 0.1201, 0.175, 0.1331, 0.2875, 0.1201, 0.265, 0.25, 0.3851, 0.3278, 0.3552, 0.3278, 0.3552, 0.25, 0.3851, 0.698, 0.4, 0.802, 0.4, 0.802, 0.4, 0.698, 0.4, 0.198, 0.13, 0.1201, 0.175, 0.1201, 0.175, 0.198, 0.13, 0.302, 0.4, 0.25, 0.4, 0.25, 0.4, 0.302, 0.4, 0.6331, 0.2875, 0.698, 0.13, 0.698, 0.13, 0.6331, 0.2875, 0.6461, 0.13, 0.6201, 0.265, 0.6201, 0.265, 0.6461, 0.13, 0.1201, 0.175, 0.1331, 0.2875, 0.1331, 0.2875, 0.1201, 0.175, 0.09412, 0.16, 0.1461, 0.13, 0.1461, 0.13, 0.09412, 0.16, 0.802, 0.13, 0.8799, 0.265, 0.8799, 0.265, 0.802, 0.13, 0.198, 0.22, 0.25, 0.31, 0.25, 0.31, 0.198, 0.22, 0.25, 0.34, 0.1721, 0.205, 0.1721, 0.205, 0.25, 0.34, 0.3409, 0.1975, 0.25, 0.34, 0.25, 0.34, 0.3409, 0.1975, 0.1461, 0.19, 0.1721, 0.205, 0.25, 0.34, 0.25, 0.37, 0.3539, 0.19, 0.3409, 0.1975, 0.1721, 0.205, 0.1461, 0.19, 0.25, 0.37, 0.25, 0.34, 0.3409, 0.1975, 0.3539, 0.19, 0.25, 0.34, 0.25, 0.31, 0.3279, 0.205, 0.3409, 0.1975, 0.3409, 0.1975, 0.3279, 0.205, 0.198, 0.22, 0.1721, 0.205, 0.1721, 0.205, 0.198, 0.22, 0.25, 0.31, 0.25, 0.34, 0.25, 0.31, 0.3279, 0.205, 0.3279, 0.205, 0.25, 0.31, 0.1721, 0.205, 0.3409, 0.1975, 0.3409, 0.1975, 0.1721, 0.205, 0.3279, 0.205, 0.198, 0.22, 0.198, 0.22, 0.3279, 0.205])
me_caltrop_003.materials.append(mat_caltrop_color1_003)
me_caltrop_003.materials.append(mat_caltrop_color2_003)
me_caltrop_003.update()
me_caltrop_004 = bpy.data.meshes.new('Caltrop.004')
me_caltrop_004.from_pydata([(-0.307, 0.5918, -0.48), (-0.006091, 0.4201, -0.48), (-0.3052, 0.2454, -0.48), (-0.2061, 0.4191, -0.28), (-0.1863, 0.4539, -0.45), (-0.2263, 0.4537, -0.41), (-0.1661, 0.4193, -0.41), (-0.1859, 0.3846, -0.45), (-0.2259, 0.3844, -0.41), (-0.2461, 0.4189, -0.45), (-0.2756, 0.3322, -0.465), (-0.2666, 0.5227, -0.445), (-0.2765, 0.5054, -0.465), (-0.2466, 0.5228, -0.465), (-0.2464, 0.4882, -0.4275), (-0.2166, 0.4885, -0.4575), (-0.2364, 0.471, -0.4188), (-0.2614, 0.4623, -0.4575), (-0.08609, 0.4197, -0.445), (-0.09618, 0.437, -0.465), (-0.096, 0.4024, -0.465), (-0.1261, 0.4195, -0.4275), (-0.141, 0.3935, -0.4575), (-0.1412, 0.4454, -0.4575), (-0.1461, 0.4194, -0.4187), (-0.2456, 0.315, -0.465), (-0.2656, 0.3149, -0.445), (-0.2609, 0.3755, -0.4575), (-0.2535, 0.3972, -0.4538), (-0.2157, 0.3498, -0.4575), (-0.2457, 0.3496, -0.4275), (-0.2573, 0.4592, -0.4575), (-0.2713, 0.499, -0.465), (-0.2435, 0.4831, -0.4275), (-0.2436, 0.5152, -0.465), (-0.2158, 0.4834, -0.4575), (-0.2342, 0.4672, -0.4188), (-0.1461, 0.4435, -0.4575), (-0.1044, 0.4357, -0.465), (-0.1506, 0.4195, -0.4187), (-0.1321, 0.4196, -0.4275), (-0.1042, 0.4037, -0.465), (-0.1458, 0.3954, -0.4575), (-0.215, 0.355, -0.4575), (-0.2427, 0.3228, -0.465), (-0.2428, 0.3548, -0.4275), (-0.2612, 0.3227, -0.445), (-0.2568, 0.3788, -0.4575), (-0.25, 0.3989, -0.4538), (-0.1861, 0.4192, -0.345), (-0.2162, 0.4364, -0.345), (-0.1761, 0.4193, -0.3775), (-0.216, 0.4017, -0.345), (-0.1711, 0.4193, -0.3937), (-0.221, 0.3931, -0.3775), (-0.2212, 0.445, -0.3775), (-0.2188, 0.4415, -0.3775), (-0.2145, 0.4341, -0.345), (-0.1798, 0.4193, -0.3775), (-0.2143, 0.4041, -0.345), (-0.1755, 0.4193, -0.3937), (-0.2186, 0.3966, -0.3775)], [], [(15, 16, 5, 4), (15, 4, 9, 17), (22, 24, 6, 7), (30, 8, 9, 28), (12, 14, 11, 0), (9, 8, 5), (52, 3, 50), (25, 26, 2), (7, 6, 8), (51, 49, 3, 52), (27, 25, 2, 10), (9, 4, 7), (19, 1, 20), (19, 21, 18, 1), (4, 5, 6), (50, 3, 49, 51), (20, 21, 40, 41), (0, 13, 12), (0, 11, 14, 13), (9, 5, 16, 17), (14, 12, 32, 33), (15, 17, 31, 35), (19, 20, 41, 38), (24, 22, 42, 39), (1, 18, 21, 20), (4, 23, 22, 7), (4, 6, 24, 23), (17, 16, 36, 31), (21, 19, 38, 40), (23, 24, 39, 37), (2, 26, 27, 10), (7, 8, 30, 29), (9, 7, 29, 28), (27, 26, 46, 47), (31, 36, 33, 32), (34, 35, 31, 32), (34, 33, 36, 35), (37, 39, 40, 38), (37, 38, 41, 42), (41, 40, 39, 42), (48, 43, 44, 47), (43, 45, 46, 44), (46, 45, 48, 47), (16, 15, 35, 36), (12, 13, 34, 32), (29, 30, 45, 43), (13, 14, 33, 34), (28, 29, 43, 48), (25, 27, 47, 44), (30, 28, 48, 45), (26, 25, 44, 46), (22, 23, 37, 42), (52, 50, 57, 59), (55, 54, 61, 56), (53, 55, 56, 60), (8, 54, 55, 5), (6, 53, 54, 8), (5, 55, 53, 6), (56, 57, 58, 60), (60, 58, 59, 61), (61, 59, 57, 56), (50, 51, 58, 57), (54, 53, 60, 61), (51, 52, 59, 58)])
me_caltrop_004.polygons.foreach_set('material_index', [0, 0, 0, 0, 0, 1, 0, 0, 1, 0, 0, 1, 0, 0, 1, 0, 0, 0, 0, 0, 0, 0, 0, 0, 0, 0, 0, 0, 0, 0, 0, 0, 0, 0, 1, 1, 1, 1, 1, 1, 1, 1, 1, 0, 0, 0, 0, 0, 0, 0, 0, 0, 0, 0, 0, 0, 0, 0, 1, 1, 1, 0, 0, 0])
_uv = me_caltrop_004.uv_layers.new(name='UVマップ')
_uv.uv.foreach_set('vector', [0.3278, 0.3552, 0.25, 0.3851, 0.25, 0.37, 0.3539, 0.31, 0.8278, 0.3552, 0.8539, 0.31, 0.6461, 0.31, 0.6722, 0.3552, 0.302, 0.13, 0.3669, 0.1825, 0.3539, 0.19, 0.25, 0.13, 0.1201, 0.175, 0.1461, 0.19, 0.1461, 0.31, 0.1331, 0.2875, 0.198, 0.4, 0.25, 0.4, 0.25, 0.43, 0.25, 0.49, 0.1461, 0.31, 0.1461, 0.19, 0.25, 0.37, 0.198, 0.22, 0.25, 0.25, 0.25, 0.31, 0.1461, 0.13, 0.09412, 0.16, 0.04215, 0.13, 0.25, 0.13, 0.3539, 0.19, 0.1461, 0.19, 0.3279, 0.205, 0.302, 0.22, 0.25, 0.25, 0.198, 0.22, 0.6201, 0.265, 0.6461, 0.13, 0.5422, 0.13, 0.5941, 0.22, 0.6461, 0.31, 0.8539, 0.31, 0.75, 0.13, 0.9059, 0.22, 0.9578, 0.13, 0.8539, 0.13, 0.4059, 0.22, 0.3799, 0.175, 0.4059, 0.16, 0.4578, 0.13, 0.3539, 0.31, 0.25, 0.37, 0.3539, 0.19, 0.25, 0.31, 0.25, 0.25, 0.302, 0.22, 0.3279, 0.205, 0.3539, 0.13, 0.3799, 0.175, 0.3799, 0.175, 0.3539, 0.13, 0.75, 0.49, 0.802, 0.4, 0.698, 0.4, 0.25, 0.49, 0.25, 0.43, 0.25, 0.4, 0.302, 0.4, 0.1461, 0.31, 0.25, 0.37, 0.25, 0.3851, 0.1722, 0.3552, 0.25, 0.4, 0.198, 0.4, 0.198, 0.4, 0.25, 0.4, 0.8278, 0.3552, 0.6722, 0.3552, 0.6722, 0.3552, 0.8278, 0.3552, 0.9059, 0.22, 0.8539, 0.13, 0.8539, 0.13, 0.9059, 0.22, 0.3669, 0.1825, 0.302, 0.13, 0.302, 0.13, 0.3669, 0.1825, 0.4578, 0.13, 0.4059, 0.16, 0.3799, 0.175, 0.3539, 0.13, 0.8539, 0.31, 0.8799, 0.265, 0.802, 0.13, 0.75, 0.13, 0.3539, 0.31, 0.3539, 0.19, 0.3669, 0.1825, 0.3799, 0.265, 0.1722, 0.3552, 0.25, 0.3851, 0.25, 0.3851, 0.1722, 0.3552, 0.3799, 0.175, 0.4059, 0.22, 0.4059, 0.22, 0.3799, 0.175, 0.3799, 0.265, 0.3669, 0.1825, 0.3669, 0.1825, 0.3799, 0.265, 0.04215, 0.13, 0.09412, 0.16, 0.1201, 0.265, 0.09412, 0.22, 0.25, 0.13, 0.1461, 0.19, 0.1201, 0.175, 0.198, 0.13, 0.6461, 0.31, 0.75, 0.13, 0.698, 0.13, 0.6331, 0.2875, 0.1201, 0.265, 0.09412, 0.16, 0.09412, 0.16, 0.1201, 0.265, 0.1722, 0.3552, 0.25, 0.3851, 0.25, 0.4, 0.198, 0.4, 0.802, 0.4, 0.8278, 0.3552, 0.6722, 0.3552, 0.698, 0.4, 0.302, 0.4, 0.25, 0.4, 0.25, 0.3851, 0.3278, 0.3552, 0.3799, 0.265, 0.3669, 0.1825, 0.3799, 0.175, 0.4059, 0.22, 0.8799, 0.265, 0.9059, 0.22, 0.8539, 0.13, 0.802, 0.13, 0.3539, 0.13, 0.3799, 0.175, 0.3669, 0.1825, 0.302, 0.13, 0.6331, 0.2875, 0.698, 0.13, 0.6461, 0.13, 0.6201, 0.265, 0.198, 0.13, 0.1201, 0.175, 0.09412, 0.16, 0.1461, 0.13, 0.09412, 0.16, 0.1201, 0.175, 0.1331, 0.2875, 0.1201, 0.265, 0.25, 0.3851, 0.3278, 0.3552, 0.3278, 0.3552, 0.25, 0.3851, 0.698, 0.4, 0.802, 0.4, 0.802, 0.4, 0.698, 0.4, 0.198, 0.13, 0.1201, 0.175, 0.1201, 0.175, 0.198, 0.13, 0.302, 0.4, 0.25, 0.4, 0.25, 0.4, 0.302, 0.4, 0.6331, 0.2875, 0.698, 0.13, 0.698, 0.13, 0.6331, 0.2875, 0.6461, 0.13, 0.6201, 0.265, 0.6201, 0.265, 0.6461, 0.13, 0.1201, 0.175, 0.1331, 0.2875, 0.1331, 0.2875, 0.1201, 0.175, 0.09412, 0.16, 0.1461, 0.13, 0.1461, 0.13, 0.09412, 0.16, 0.802, 0.13, 0.8799, 0.265, 0.8799, 0.265, 0.802, 0.13, 0.198, 0.22, 0.25, 0.31, 0.25, 0.31, 0.198, 0.22, 0.25, 0.34, 0.1721, 0.205, 0.1721, 0.205, 0.25, 0.34, 0.3409, 0.1975, 0.25, 0.34, 0.25, 0.34, 0.3409, 0.1975, 0.1461, 0.19, 0.1721, 0.205, 0.25, 0.34, 0.25, 0.37, 0.3539, 0.19, 0.3409, 0.1975, 0.1721, 0.205, 0.1461, 0.19, 0.25, 0.37, 0.25, 0.34, 0.3409, 0.1975, 0.3539, 0.19, 0.25, 0.34, 0.25, 0.31, 0.3279, 0.205, 0.3409, 0.1975, 0.3409, 0.1975, 0.3279, 0.205, 0.198, 0.22, 0.1721, 0.205, 0.1721, 0.205, 0.198, 0.22, 0.25, 0.31, 0.25, 0.34, 0.25, 0.31, 0.3279, 0.205, 0.3279, 0.205, 0.25, 0.31, 0.1721, 0.205, 0.3409, 0.1975, 0.3409, 0.1975, 0.1721, 0.205, 0.3279, 0.205, 0.198, 0.22, 0.198, 0.22, 0.3279, 0.205])
me_caltrop_004.materials.append(mat_caltrop_color1_004)
me_caltrop_004.materials.append(mat_caltrop_color2_004)
me_caltrop_004.update()
me_caltrop_005 = bpy.data.meshes.new('Caltrop.005')
me_caltrop_005.from_pydata([(0.1619, -0.1174, -0.48), (-0.1826, -0.08153, -0.48), (0.02071, 0.1989, -0.48), (0.0, 0.0, -0.28), (-0.004142, -0.03979, -0.45), (0.03238, -0.02348, -0.41), (-0.03653, -0.01631, -0.41), (-0.03238, 0.02348, -0.45), (0.004142, 0.03979, -0.41), (0.03653, 0.01631, -0.45), (0.02862, 0.1076, -0.465), (0.09715, -0.07044, -0.445), (0.09922, -0.05055, -0.465), (0.07889, -0.07859, -0.465), (0.06477, -0.04696, -0.4275), (0.03758, -0.05928, -0.4575), (0.04866, -0.03528, -0.4188), (0.06803, -0.01728, -0.4575), (-0.1096, -0.04892, -0.445), (-0.09338, -0.06066, -0.465), (-0.1075, -0.02902, -0.465), (-0.07305, -0.03261, -0.4275), (-0.06995, -0.002773, -0.4575), (-0.04876, -0.05022, -0.4575), (-0.05479, -0.02446, -0.4187), (-0.005838, 0.1112, -0.465), (0.01242, 0.1194, -0.445), (0.03257, 0.06196, -0.4575), (0.03455, 0.03913, -0.4538), (-0.01911, 0.06734, -0.4575), (0.008283, 0.07957, -0.4275), (0.06303, -0.01604, -0.4575), (0.09191, -0.04683, -0.465), (0.06001, -0.04351, -0.4275), (0.07309, -0.0728, -0.465), (0.03484, -0.05492, -0.4575), (0.0451, -0.0327, -0.4188), (-0.04509, -0.04653, -0.4575), (-0.0864, -0.05619, -0.465), (-0.05067, -0.02268, -0.4187), (-0.06758, -0.03023, -0.4275), (-0.09948, -0.02691, -0.465), (-0.0647, -0.002605, -0.4575), (-0.01764, 0.06231, -0.4575), (-0.005353, 0.1029, -0.465), (0.00772, 0.07363, -0.4275), (0.01155, 0.1105, -0.445), (0.03021, 0.05733, -0.4575), (0.03204, 0.03619, -0.4538), (-0.01826, -0.008153, -0.345), (0.01619, -0.01174, -0.345), (-0.02739, -0.01223, -0.3775), (0.002071, 0.01989, -0.345), (-0.03196, -0.01427, -0.3937), (0.003106, 0.02984, -0.3775), (0.02429, -0.01761, -0.3775), (0.0207, -0.01537, -0.3775), (0.0137, -0.01029, -0.345), (-0.02401, -0.01072, -0.3775), (0.001483, 0.01707, -0.345), (-0.02796, -0.01248, -0.3937), (0.002379, 0.02568, -0.3775)], [], [(15, 16, 5, 4), (15, 4, 9, 17), (22, 24, 6, 7), (30, 8, 9, 28), (12, 14, 11, 0), (9, 8, 5), (52, 3, 50), (25, 26, 2), (7, 6, 8), (51, 49, 3, 52), (27, 25, 2, 10), (9, 4, 7), (19, 1, 20), (19, 21, 18, 1), (4, 5, 6), (50, 3, 49, 51), (20, 21, 40, 41), (0, 13, 12), (0, 11, 14, 13), (9, 5, 16, 17), (14, 12, 32, 33), (15, 17, 31, 35), (19, 20, 41, 38), (24, 22, 42, 39), (1, 18, 21, 20), (4, 23, 22, 7), (4, 6, 24, 23), (17, 16, 36, 31), (21, 19, 38, 40), (23, 24, 39, 37), (2, 26, 27, 10), (7, 8, 30, 29), (9, 7, 29, 28), (27, 26, 46, 47), (31, 36, 33, 32), (34, 35, 31, 32), (34, 33, 36, 35), (37, 39, 40, 38), (37, 38, 41, 42), (41, 40, 39, 42), (48, 43, 44, 47), (43, 45, 46, 44), (46, 45, 48, 47), (16, 15, 35, 36), (12, 13, 34, 32), (29, 30, 45, 43), (13, 14, 33, 34), (28, 29, 43, 48), (25, 27, 47, 44), (30, 28, 48, 45), (26, 25, 44, 46), (22, 23, 37, 42), (52, 50, 57, 59), (55, 54, 61, 56), (53, 55, 56, 60), (8, 54, 55, 5), (6, 53, 54, 8), (5, 55, 53, 6), (56, 57, 58, 60), (60, 58, 59, 61), (61, 59, 57, 56), (50, 51, 58, 57), (54, 53, 60, 61), (51, 52, 59, 58)])
me_caltrop_005.polygons.foreach_set('material_index', [0, 0, 0, 0, 0, 1, 0, 0, 1, 0, 0, 1, 0, 0, 1, 0, 0, 0, 0, 0, 0, 0, 0, 0, 0, 0, 0, 0, 0, 0, 0, 0, 0, 0, 1, 1, 1, 1, 1, 1, 1, 1, 1, 0, 0, 0, 0, 0, 0, 0, 0, 0, 0, 0, 0, 0, 0, 0, 1, 1, 1, 0, 0, 0])
_uv = me_caltrop_005.uv_layers.new(name='UVマップ')
_uv.uv.foreach_set('vector', [0.3278, 0.3552, 0.25, 0.3851, 0.25, 0.37, 0.3539, 0.31, 0.8278, 0.3552, 0.8539, 0.31, 0.6461, 0.31, 0.6722, 0.3552, 0.302, 0.13, 0.3669, 0.1825, 0.3539, 0.19, 0.25, 0.13, 0.1201, 0.175, 0.1461, 0.19, 0.1461, 0.31, 0.1331, 0.2875, 0.198, 0.4, 0.25, 0.4, 0.25, 0.43, 0.25, 0.49, 0.1461, 0.31, 0.1461, 0.19, 0.25, 0.37, 0.198, 0.22, 0.25, 0.25, 0.25, 0.31, 0.1461, 0.13, 0.09412, 0.16, 0.04215, 0.13, 0.25, 0.13, 0.3539, 0.19, 0.1461, 0.19, 0.3279, 0.205, 0.302, 0.22, 0.25, 0.25, 0.198, 0.22, 0.6201, 0.265, 0.6461, 0.13, 0.5422, 0.13, 0.5941, 0.22, 0.6461, 0.31, 0.8539, 0.31, 0.75, 0.13, 0.9059, 0.22, 0.9578, 0.13, 0.8539, 0.13, 0.4059, 0.22, 0.3799, 0.175, 0.4059, 0.16, 0.4578, 0.13, 0.3539, 0.31, 0.25, 0.37, 0.3539, 0.19, 0.25, 0.31, 0.25, 0.25, 0.302, 0.22, 0.3279, 0.205, 0.3539, 0.13, 0.3799, 0.175, 0.3799, 0.175, 0.3539, 0.13, 0.75, 0.49, 0.802, 0.4, 0.698, 0.4, 0.25, 0.49, 0.25, 0.43, 0.25, 0.4, 0.302, 0.4, 0.1461, 0.31, 0.25, 0.37, 0.25, 0.3851, 0.1722, 0.3552, 0.25, 0.4, 0.198, 0.4, 0.198, 0.4, 0.25, 0.4, 0.8278, 0.3552, 0.6722, 0.3552, 0.6722, 0.3552, 0.8278, 0.3552, 0.9059, 0.22, 0.8539, 0.13, 0.8539, 0.13, 0.9059, 0.22, 0.3669, 0.1825, 0.302, 0.13, 0.302, 0.13, 0.3669, 0.1825, 0.4578, 0.13, 0.4059, 0.16, 0.3799, 0.175, 0.3539, 0.13, 0.8539, 0.31, 0.8799, 0.265, 0.802, 0.13, 0.75, 0.13, 0.3539, 0.31, 0.3539, 0.19, 0.3669, 0.1825, 0.3799, 0.265, 0.1722, 0.3552, 0.25, 0.3851, 0.25, 0.3851, 0.1722, 0.3552, 0.3799, 0.175, 0.4059, 0.22, 0.4059, 0.22, 0.3799, 0.175, 0.3799, 0.265, 0.3669, 0.1825, 0.3669, 0.1825, 0.3799, 0.265, 0.04215, 0.13, 0.09412, 0.16, 0.1201, 0.265, 0.09412, 0.22, 0.25, 0.13, 0.1461, 0.19, 0.1201, 0.175, 0.198, 0.13, 0.6461, 0.31, 0.75, 0.13, 0.698, 0.13, 0.6331, 0.2875, 0.1201, 0.265, 0.09412, 0.16, 0.09412, 0.16, 0.1201, 0.265, 0.1722, 0.3552, 0.25, 0.3851, 0.25, 0.4, 0.198, 0.4, 0.802, 0.4, 0.8278, 0.3552, 0.6722, 0.3552, 0.698, 0.4, 0.302, 0.4, 0.25, 0.4, 0.25, 0.3851, 0.3278, 0.3552, 0.3799, 0.265, 0.3669, 0.1825, 0.3799, 0.175, 0.4059, 0.22, 0.8799, 0.265, 0.9059, 0.22, 0.8539, 0.13, 0.802, 0.13, 0.3539, 0.13, 0.3799, 0.175, 0.3669, 0.1825, 0.302, 0.13, 0.6331, 0.2875, 0.698, 0.13, 0.6461, 0.13, 0.6201, 0.265, 0.198, 0.13, 0.1201, 0.175, 0.09412, 0.16, 0.1461, 0.13, 0.09412, 0.16, 0.1201, 0.175, 0.1331, 0.2875, 0.1201, 0.265, 0.25, 0.3851, 0.3278, 0.3552, 0.3278, 0.3552, 0.25, 0.3851, 0.698, 0.4, 0.802, 0.4, 0.802, 0.4, 0.698, 0.4, 0.198, 0.13, 0.1201, 0.175, 0.1201, 0.175, 0.198, 0.13, 0.302, 0.4, 0.25, 0.4, 0.25, 0.4, 0.302, 0.4, 0.6331, 0.2875, 0.698, 0.13, 0.698, 0.13, 0.6331, 0.2875, 0.6461, 0.13, 0.6201, 0.265, 0.6201, 0.265, 0.6461, 0.13, 0.1201, 0.175, 0.1331, 0.2875, 0.1331, 0.2875, 0.1201, 0.175, 0.09412, 0.16, 0.1461, 0.13, 0.1461, 0.13, 0.09412, 0.16, 0.802, 0.13, 0.8799, 0.265, 0.8799, 0.265, 0.802, 0.13, 0.198, 0.22, 0.25, 0.31, 0.25, 0.31, 0.198, 0.22, 0.25, 0.34, 0.1721, 0.205, 0.1721, 0.205, 0.25, 0.34, 0.3409, 0.1975, 0.25, 0.34, 0.25, 0.34, 0.3409, 0.1975, 0.1461, 0.19, 0.1721, 0.205, 0.25, 0.34, 0.25, 0.37, 0.3539, 0.19, 0.3409, 0.1975, 0.1721, 0.205, 0.1461, 0.19, 0.25, 0.37, 0.25, 0.34, 0.3409, 0.1975, 0.3539, 0.19, 0.25, 0.34, 0.25, 0.31, 0.3279, 0.205, 0.3409, 0.1975, 0.3409, 0.1975, 0.3279, 0.205, 0.198, 0.22, 0.1721, 0.205, 0.1721, 0.205, 0.198, 0.22, 0.25, 0.31, 0.25, 0.34, 0.25, 0.31, 0.3279, 0.205, 0.3279, 0.205, 0.25, 0.31, 0.1721, 0.205, 0.3409, 0.1975, 0.3409, 0.1975, 0.1721, 0.205, 0.3279, 0.205, 0.198, 0.22, 0.198, 0.22, 0.3279, 0.205])
me_caltrop_005.materials.append(mat_caltrop_color1_005)
me_caltrop_005.materials.append(mat_caltrop_color2_005)
me_caltrop_005.update()

# ---- objects
ob_caltrop = bpy.data.objects.new('Caltrop', me_caltrop)
ob_caltrop_001 = bpy.data.objects.new('Caltrop.001', me_caltrop_001)
ob_caltrop_002 = bpy.data.objects.new('Caltrop.002', me_caltrop_002)
ob_caltrop_003 = bpy.data.objects.new('Caltrop.003', me_caltrop_003)
ob_caltrop_004 = bpy.data.objects.new('Caltrop.004', me_caltrop_004)
ob_caltrop_005 = bpy.data.objects.new('Caltrop.005', me_caltrop_005)

# ---- transforms, parenting, visibility, modifiers, constraints
ob_caltrop.location = (0.0, 0.0, 0.0)
_m = ob_caltrop.modifiers.new('配列', 'ARRAY')
_m.fit_type = 'FIT_CURVE'
_m = ob_caltrop.modifiers.new('カーブ', 'CURVE')
ob_caltrop_001.location = (0.0, 0.0, 0.0)
_m = ob_caltrop_001.modifiers.new('配列', 'ARRAY')
_m.fit_type = 'FIT_CURVE'
_m = ob_caltrop_001.modifiers.new('カーブ', 'CURVE')
ob_caltrop_002.location = (0.0, 0.0, 0.0)
_m = ob_caltrop_002.modifiers.new('配列', 'ARRAY')
_m.fit_type = 'FIT_CURVE'
_m = ob_caltrop_002.modifiers.new('カーブ', 'CURVE')
ob_caltrop_003.location = (0.0, 0.0, 0.0)
_m = ob_caltrop_003.modifiers.new('配列', 'ARRAY')
_m.fit_type = 'FIT_CURVE'
_m = ob_caltrop_003.modifiers.new('カーブ', 'CURVE')
ob_caltrop_004.location = (0.0, 0.0, 0.0)
_m = ob_caltrop_004.modifiers.new('配列', 'ARRAY')
_m.fit_type = 'FIT_CURVE'
_m = ob_caltrop_004.modifiers.new('カーブ', 'CURVE')
ob_caltrop_005.location = (0.0, 0.0, 0.0)
_m = ob_caltrop_005.modifiers.new('配列', 'ARRAY')
_m.fit_type = 'FIT_CURVE'
_m = ob_caltrop_005.modifiers.new('カーブ', 'CURVE')

# ---- collection membership
col_collection.objects.link(ob_caltrop)
col_collection.objects.link(ob_caltrop_001)
col_collection.objects.link(ob_caltrop_002)
col_collection.objects.link(ob_caltrop_003)
col_collection.objects.link(ob_caltrop_004)
col_collection.objects.link(ob_caltrop_005)

# ---- scene / render settings (as saved in the file)
scene.frame_start = 1; scene.frame_end = 60; scene.frame_set(60)
scene.render.engine = 'BLENDER_EEVEE_NEXT'
scene.cycles.sampling_pattern = 'TABULATED_SOBOL'
scene.cycles.use_light_tree = False
scene.view_settings.view_transform = 'Filmic'
bpy.context.view_layer.update()

# ---- added for rendering (the .blend has no active camera and no usable light): camera, sun
cam_auto = bpy.data.cameras.new('AutoCamera')
cam_auto.lens = 50.0
cam_auto.sensor_width = 36.0
cam_auto.clip_end = 1000.0
ob_auto_camera = bpy.data.objects.new('AutoCamera', cam_auto)
scene.collection.objects.link(ob_auto_camera)
ob_auto_camera.location = (1.48815, -1.83613, 0.83912)
ob_auto_camera.rotation_euler = (1.09748, -7.21219e-08, 0.694738)
scene.camera = ob_auto_camera
light_auto_sun = bpy.data.lights.new('AutoSun', 'SUN')
light_auto_sun.energy = 3.0
light_auto_sun.angle = 0.0523599
ob_auto_sun = bpy.data.objects.new('AutoSun', light_auto_sun)
scene.collection.objects.link(ob_auto_sun)
ob_auto_sun.rotation_euler = (0.872665, 0.174533, 0.523599)
bpy.context.view_layer.update()
